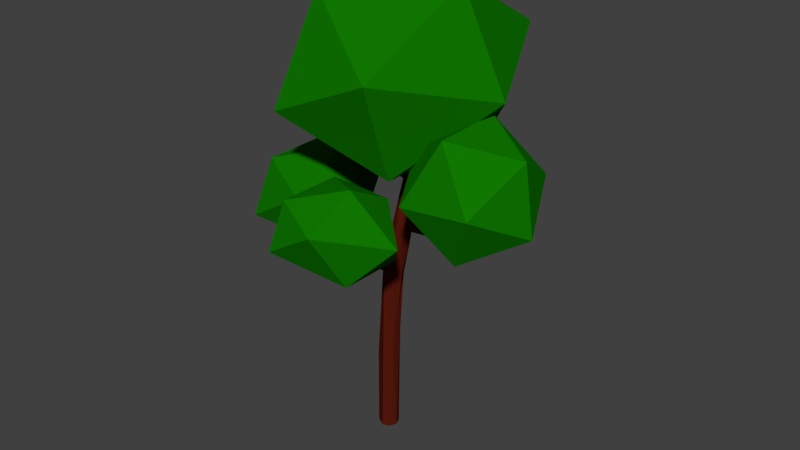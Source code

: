 # Source: tree.blend  (saved by Blender 2.79.0; exported with 4.5.12 LTS)
import bpy
from mathutils import Matrix  # noqa: F401  (used for matrix-valued properties, if any)

bpy.ops.wm.read_factory_settings(use_empty=True)
scene = bpy.context.scene
scene.name = 'Scene'

# ---- collections
col_collection_1 = bpy.data.collections.new('Collection 1'); scene.collection.children.link(col_collection_1)

# ---- materials (node trees are filled in below, after node groups)
mat_tree_branch = bpy.data.materials.new('Tree_branch')
mat_tree_branch.alpha_threshold = 0.0
mat_tree_branch.use_transparent_shadow = False
mat_tree_branch.diffuse_color = (0.0985, 0.01064, 0.004298, 1.0)
mat_tree_branch.roughness = 0.5
mat_tree_branch.specular_intensity = 0.0
mat_tree_leaves = bpy.data.materials.new('Tree_leaves')
mat_tree_leaves.alpha_threshold = 0.0
mat_tree_leaves.use_transparent_shadow = False
mat_tree_leaves.diffuse_color = (0.005169, 0.1845, 0.0, 1.0)
mat_tree_leaves.roughness = 0.5
mat_tree_leaves.specular_intensity = 0.0

# ---- material node trees

# ---- world
world_world = bpy.data.worlds.new('World'); scene.world = world_world
world_world.color = (0.05088, 0.05088, 0.05088)
world_world.use_sun_shadow = False
world_world.sun_shadow_jitter_overblur = 0.0
world_world.cycles.sampling_method = 'MANUAL'

# ---- meshes
me_cylinder = bpy.data.meshes.new('Cylinder')
me_cylinder.from_pydata([(-0.1555, 1.036, -0.02945), (0.9989, 0.6546, 15.4), (0.9467, -0.4393, 8.189), (-0.9928, -0.3468, 8.157), (-0.7071, 0.7071, 8.653), (1.54, 0.8124, 21.35), (1.756, -0.1066, 17.7), (0.3619, -1.059, 15.76), (0.04874, -0.8137, 17.7), (-0.2442, -0.1066, 17.7), (0.8321, 0.5765, 21.27), (3.792, 0.2815, 29.44), (4.284, -0.7997, 29.38), (3.114, -1.268, 29.21), (2.716, -0.1461, 29.7), (3.587, -0.4602, 35.19), (4.343, -0.9802, 35.19), (3.586, -2.038, 35.19), (2.83, -0.9806, 35.19), (1.985, -1.218, 22.92), (2.671, -0.984, 22.92), (2.007, 0.6103, 22.92), (1.291, 0.3388, 22.91), (3.301, -0.3497, 24.77), (1.291, -0.943, 22.93), (3.061, -0.93, 24.77), (2.776, 0.2372, 22.92), (0.01631, -0.1749, 19.11), (7.087, -1.945, 23.9), (7.232, -1.496, 24.01), (6.653, -1.714, 24.98), (10.56, -2.783, 26.74), (9.46, -2.504, 27.02), (0.3539, -0.8567, 19.02), (-3.185, -1.26, 18.41), (-3.068, -2.016, 18.44), (-2.242, -1.997, 19.52), (-2.359, -1.241, 19.48), (-6.611, -2.488, 22.22), (-6.144, -2.476, 22.82), (1.602, -1.226, 21.36), (0.895, -0.933, 21.36), (1.463, -0.8137, 17.7), (0.7539, 3.346, 23.24), (0.2522, 3.401, 22.32), (0.3211, 3.187, 23.23), (0.5823, 6.731, 25.62), (0.8394, 6.059, 26.29), (-3.32, 0.0395, 30.11), (5.943, -6.875, 30.76), (-2.601, -11.15, 36.03), (-7.882, 0.0395, 39.29), (-2.601, 11.23, 36.03), (5.943, 6.954, 30.76), (7.105, -11.15, 40.34), (-1.439, -6.875, 45.61), (-1.439, 6.954, 45.61), (7.105, 11.23, 40.34), (12.39, 0.0395, 37.09), (7.824, 0.0395, 46.27), (6.465, -2.49, 26.17), (12.12, -5.873, 24.59), (8.106, -8.117, 29.56), (5.692, -2.736, 32.9), (8.209, 2.834, 29.98), (12.18, 0.8956, 24.84), (14.84, -8.209, 30.34), (10.86, -6.271, 35.47), (10.93, 0.4974, 35.72), (14.94, 2.742, 30.75), (17.35, -2.639, 27.42), (16.58, -2.885, 34.14), (-4.204, 7.626, 24.79), (1.447, 4.244, 23.62), (-2.563, 1.999, 27.3), (-4.977, 7.38, 29.76), (-2.46, 12.95, 27.6), (1.511, 11.01, 23.81), (4.166, 1.907, 27.87), (0.1954, 3.845, 31.66), (0.2592, 10.61, 31.84), (4.269, 12.86, 28.17), (6.684, 7.477, 25.71), (5.91, 7.231, 30.68), (-10.23, -1.285, 19.6), (-4.603, -5.077, 21.12), (-10.14, -7.143, 22.7), (-13.25, -1.388, 23.87), (-9.635, 4.235, 23.02), (-4.29, 1.955, 21.32), (-4.144, -7.524, 26.34), (-9.489, -5.243, 28.04), (-9.176, 1.789, 28.23), (-3.637, 3.855, 26.65), (-0.5269, -1.9, 25.48), (-3.547, -2.003, 29.75), (0.7071, 0.7071, -0.05665), (1.0, -7.441e-08, -0.05665), (0.7071, -0.7071, -0.05665), (-5.413e-09, -1.0, -0.05665), (-0.9595, -0.4283, -0.05665), (-0.7071, 0.7071, -0.05665), (1.47, -4.126, 22.36), (1.499, -4.152, 23.48), (0.986, -3.925, 22.36), (0.6715, -8.073, 24.59), (0.7437, -7.181, 25.23), (-1.106, -9.269, 22.26), (4.928, -11.13, 22.25), (-1.031, -14.09, 24.82), (-3.592, -9.353, 25.78), (-0.6144, -4.724, 25.07), (5.186, -5.341, 22.41), (3.907, -14.4, 27.81), (-0.4939, -12.53, 29.21), (-0.2362, -6.738, 29.37), (4.324, -5.037, 28.07), (8.284, -8.515, 25.84), (4.398, -9.86, 30.62)], [], [(2, 98, 97), (97, 96, 1, 2), (4, 0, 101), (96, 97, 98, 99, 100, 101, 0), (19, 13, 24), (2, 1, 6), (7, 8, 3), (23, 12, 25), (15, 11, 14, 18), (12, 16, 17), (11, 15, 16), (10, 27, 22), (29, 31, 28), (7, 33, 8), (35, 38, 34), (1, 5, 26), (42, 40, 7), (43, 47, 45), (48, 49, 50), (49, 48, 53), (48, 50, 51), (48, 51, 52), (48, 52, 53), (49, 53, 58), (50, 49, 54), (51, 50, 55), (52, 51, 56), (53, 52, 57), (49, 58, 54), (50, 54, 55), (51, 55, 56), (52, 56, 57), (53, 57, 58), (54, 58, 59), (55, 54, 59), (56, 55, 59), (57, 56, 59), (58, 57, 59), (60, 61, 62), (61, 60, 65), (60, 62, 63), (60, 63, 64), (60, 64, 65), (61, 65, 70), (62, 61, 66), (63, 62, 67), (64, 63, 68), (65, 64, 69), (61, 70, 66), (62, 66, 67), (63, 67, 68), (64, 68, 69), (65, 69, 70), (66, 70, 71), (67, 66, 71), (68, 67, 71), (69, 68, 71), (70, 69, 71), (72, 73, 74), (73, 72, 77), (72, 74, 75), (72, 75, 76), (72, 76, 77), (73, 77, 82), (74, 73, 78), (75, 74, 79), (76, 75, 80), (77, 76, 81), (73, 82, 78), (74, 78, 79), (75, 79, 80), (76, 80, 81), (77, 81, 82), (78, 82, 83), (79, 78, 83), (80, 79, 83), (81, 80, 83), (82, 81, 83), (84, 85, 86), (85, 84, 89), (84, 86, 87), (84, 87, 88), (84, 88, 89), (85, 89, 94), (86, 85, 90), (87, 86, 91), (88, 87, 92), (89, 88, 93), (85, 94, 90), (86, 90, 91), (87, 91, 92), (88, 92, 93), (89, 93, 94), (90, 94, 95), (91, 90, 95), (92, 91, 95), (93, 92, 95), (94, 93, 95), (102, 105, 104), (107, 108, 109), (108, 107, 112), (107, 109, 110), (107, 110, 111), (107, 111, 112), (108, 112, 117), (109, 108, 113), (110, 109, 114), (111, 110, 115), (112, 111, 116), (108, 117, 113), (109, 113, 114), (110, 114, 115), (111, 115, 116), (112, 116, 117), (113, 117, 118), (114, 113, 118), (115, 114, 118), (116, 115, 118), (117, 116, 118), (0, 1, 96), (99, 98, 2, 7), (100, 99, 7, 3), (101, 100, 3, 4), (3, 8, 9), (9, 10, 4, 3), (2, 42, 7), (10, 5, 0, 4), (14, 11, 21, 22), (1, 0, 5), (2, 6, 42), (26, 21, 11), (14, 27, 24, 13), (12, 13, 19, 25), (12, 23, 26, 11), (16, 15, 18, 17), (22, 27, 14), (18, 14, 13, 17), (19, 40, 42, 20), (13, 12, 17), (12, 11, 16), (20, 42, 6, 26), (41, 24, 27), (5, 10, 44), (26, 5, 21), (28, 30, 25, 20), (19, 24, 103), (19, 20, 25), (28, 20, 26, 29), (29, 26, 23, 30), (23, 25, 30), (32, 31, 29, 30), (32, 30, 28, 31), (37, 27, 9, 34), (38, 39, 37, 34), (10, 9, 27), (37, 36, 33, 27), (34, 9, 8, 35), (36, 35, 8, 33), (38, 35, 36, 39), (36, 37, 39), (41, 33, 7, 40), (43, 45, 22, 21), (33, 41, 27), (6, 1, 26), (44, 10, 22, 45), (43, 21, 5, 44), (46, 44, 45, 47), (46, 47, 43, 44), (106, 103, 104, 105), (102, 40, 19, 103), (104, 41, 40, 102), (104, 103, 24, 41), (105, 102, 103, 106)])
me_cylinder.polygons.foreach_set('material_index', [0, 0, 0, 0, 0, 0, 0, 0, 0, 0, 0, 0, 0, 0, 0, 0, 0, 0, 1, 1, 1, 1, 1, 1, 1, 1, 1, 1, 1, 1, 1, 1, 1, 1, 1, 1, 1, 1, 1, 1, 1, 1, 1, 1, 1, 1, 1, 1, 1, 1, 1, 1, 1, 1, 1, 1, 1, 1, 1, 1, 1, 1, 1, 1, 1, 1, 1, 1, 1, 1, 1, 1, 1, 1, 1, 1, 1, 1, 1, 1, 1, 1, 1, 1, 1, 1, 1, 1, 1, 1, 1, 1, 1, 1, 1, 1, 1, 1, 0, 1, 1, 1, 1, 1, 1, 1, 1, 1, 1, 1, 1, 1, 1, 1, 1, 1, 1, 1, 1, 0, 0, 0, 0, 0, 0, 0, 0, 0, 0, 0, 0, 0, 0, 0, 0, 0, 0, 0, 0, 0, 0, 0, 0, 0, 0, 0, 0, 0, 0, 0, 0, 0, 0, 0, 0, 0, 0, 0, 0, 0, 0, 0, 0, 0, 0, 0, 0, 0, 0, 0, 0, 0, 0])
me_cylinder.materials.append(mat_tree_branch)
me_cylinder.materials.append(mat_tree_leaves)
me_cylinder.use_remesh_preserve_volume = False
me_cylinder.use_remesh_preserve_attributes = False
me_cylinder.use_mirror_vertex_groups = False
me_cylinder.update()

# ---- objects
ob_cylinder = bpy.data.objects.new('Cylinder', me_cylinder)

# ---- transforms, parenting, visibility, modifiers, constraints
ob_cylinder.location = (0.0, 0.0, 0.0)
ob_cylinder.scale = (0.04706, 0.04706, 0.04706)
ob_cylinder.lineart.crease_threshold = 0.0

# ---- collection membership
col_collection_1.objects.link(ob_cylinder)

# ---- scene / render settings (as saved in the file)
scene.frame_start = 1; scene.frame_end = 250; scene.frame_set(1)
scene.render.engine = 'BLENDER_EEVEE_NEXT'
scene.render.resolution_percentage = 50
scene.render.dither_intensity = 0.0
scene.cycles.use_denoising = False
scene.cycles.samples = 128
scene.cycles.sampling_pattern = 'TABULATED_SOBOL'
scene.cycles.use_adaptive_sampling = False
scene.cycles.use_light_tree = False
scene.cycles.blur_glossy = 0.0
scene.cycles.sample_clamp_indirect = 0.0
scene.view_settings.view_transform = 'Standard'
bpy.context.view_layer.update()

# ---- added for rendering (the .blend has no active camera and no usable light): camera, sun
cam_auto = bpy.data.cameras.new('AutoCamera')
cam_auto.lens = 50.0
cam_auto.sensor_width = 36.0
cam_auto.clip_end = 1000.0
ob_auto_camera = bpy.data.objects.new('AutoCamera', cam_auto)
scene.collection.objects.link(ob_auto_camera)
ob_auto_camera.location = (2.79112, -3.26778, 3.24291)
ob_auto_camera.rotation_euler = (1.09748, -7.21219e-08, 0.694738)
scene.camera = ob_auto_camera
light_auto_sun = bpy.data.lights.new('AutoSun', 'SUN')
light_auto_sun.energy = 3.0
light_auto_sun.angle = 0.0523599
ob_auto_sun = bpy.data.objects.new('AutoSun', light_auto_sun)
scene.collection.objects.link(ob_auto_sun)
ob_auto_sun.rotation_euler = (0.872665, 0.174533, 0.523599)
bpy.context.view_layer.update()
